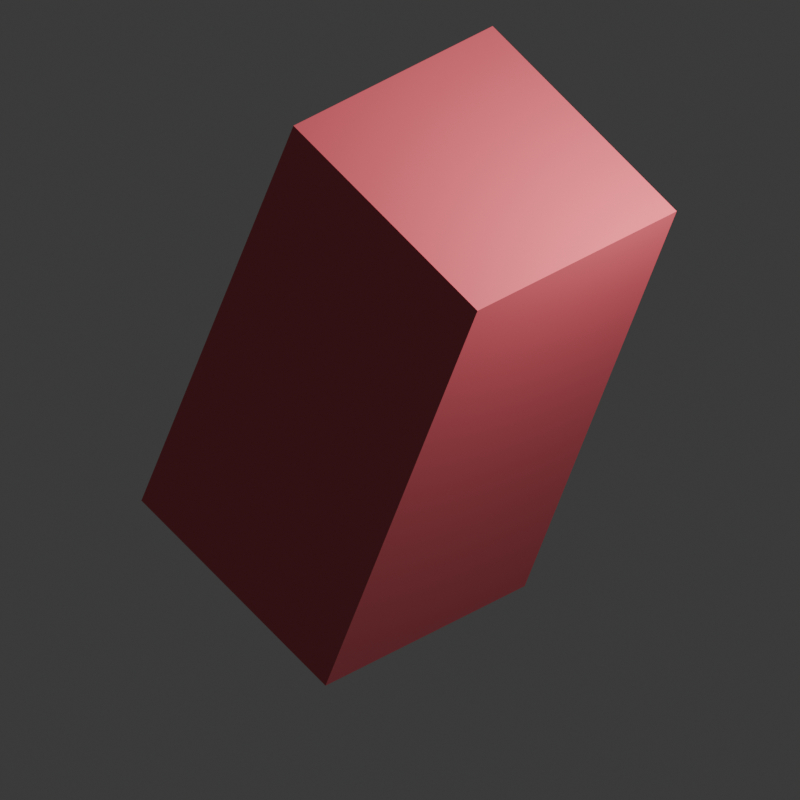 # Source: untitled.blend  (saved by Blender 4.3.34; exported with 4.5.12 LTS)
import bpy
from mathutils import Matrix  # noqa: F401  (used for matrix-valued properties, if any)

bpy.ops.wm.read_factory_settings(use_empty=True)
scene = bpy.context.scene
scene.name = 'Scene'

# ---- collections
col_collection = bpy.data.collections.new('Collection'); scene.collection.children.link(col_collection)

# ---- materials (node trees are filled in below, after node groups)
mat_material = bpy.data.materials.new('Material')
mat_material.alpha_threshold = 0.0
mat_material.roughness = 0.5
mat_material.line_color = (0.0, 0.0, 0.0, 1.0)

# ---- material node trees
mat_material.use_nodes = True; mat_material.node_tree.nodes.clear()
_N = mat_material.node_tree.nodes; _L = mat_material.node_tree.links
n0 = _N.new('ShaderNodeOutputMaterial'); n0.name = 'Material Output'; n0.location = (300, 300)
n1 = _N.new('ShaderNodeBsdfPrincipled'); n1.name = 'Principled BSDF'; n1.location = (10, 300)
n1.inputs[0].default_value = (0.8002, 0.1255, 0.1605, 1.0)
n1.inputs[3].default_value = 1.45
_L.new(n1.outputs[0], n0.inputs[0])
n0.is_active_output = True

# ---- world
world_world = bpy.data.worlds.new('World'); scene.world = world_world
world_world.use_nodes = True; world_world.node_tree.nodes.clear()
_N = world_world.node_tree.nodes; _L = world_world.node_tree.links
n0 = _N.new('ShaderNodeOutputWorld'); n0.name = 'World Output'; n0.location = (300, 300)
n1 = _N.new('ShaderNodeBackground'); n1.name = 'Background'; n1.location = (10, 300)
n1.inputs[0].default_value = (0.05088, 0.05088, 0.05088, 1.0)
_L.new(n1.outputs[0], n0.inputs[0])
n0.is_active_output = True
world_world.color = (0.05088, 0.05088, 0.05088)
world_world.sun_shadow_jitter_overblur = 0.0

# ---- cameras
cam_camera = bpy.data.cameras.new('Camera')
cam_camera.type = 'ORTHO'
cam_camera.clip_end = 100.0
cam_camera.ortho_scale = 5.68
cam_camera.show_background_images = True

# ---- lights
light_light = bpy.data.lights.new('Light', 'POINT')
light_light.energy = 1000.0
light_light.shadow_soft_size = 0.1

# ---- meshes
me_cube = bpy.data.meshes.new('Cube')
me_cube.from_pydata([(1.0, 1.0, 1.0), (1.0, 1.0, -1.0), (1.0, -1.0, 1.0), (1.0, -1.0, -1.0), (-1.0, 1.0, 1.0), (-1.0, 1.0, -1.0), (-1.0, -1.0, 1.0), (-1.0, -1.0, -1.0), (-1.0, 1.0, 1.0), (1.0, -1.0, 3.0), (-1.0, -1.0, 3.0), (1.0, 1.0, 3.0), (-1.0, 1.0, 3.0)], [(4, 8)], [(4, 6, 10, 12), (3, 2, 6, 7), (7, 6, 4, 5), (5, 1, 3, 7), (1, 0, 2, 3), (5, 4, 0, 1), (11, 12, 10, 9), (2, 0, 11, 9), (0, 4, 12, 11), (6, 2, 9, 10)])
_uv = me_cube.uv_layers.new(name='UVMap')
_uv.uv.foreach_set('vector', [0.625, 0.25, 0.625, 0.0, 0.625, 0.0, 0.625, 0.25, 0.375, 0.75, 0.625, 0.75, 0.625, 1.0, 0.375, 1.0, 0.375, 0.0, 0.625, 0.0, 0.625, 0.25, 0.375, 0.25, 0.125, 0.5, 0.375, 0.5, 0.375, 0.75, 0.125, 0.75, 0.375, 0.5, 0.625, 0.5, 0.625, 0.75, 0.375, 0.75, 0.375, 0.25, 0.625, 0.25, 0.625, 0.5, 0.375, 0.5, 0.625, 0.5, 0.875, 0.5, 0.875, 0.75, 0.625, 0.75, 0.625, 0.75, 0.625, 0.5, 0.625, 0.5, 0.625, 0.75, 0.625, 0.5, 0.625, 0.25, 0.625, 0.25, 0.625, 0.5, 0.625, 1.0, 0.625, 0.75, 0.625, 0.75, 0.625, 1.0])
me_cube.materials.append(mat_material)
me_cube.use_mirror_vertex_groups = False
me_cube.update()

# ---- objects
ob_cube = bpy.data.objects.new('Cube', me_cube)
ob_light = bpy.data.objects.new('Light', light_light)
ob_camera = bpy.data.objects.new('Camera', cam_camera)
ob_up2long = bpy.data.objects.new('Up2Long', None)
ob_up2wide = bpy.data.objects.new('Up2Wide', None)
ob_wide2wide = bpy.data.objects.new('Wide2Wide', None)
ob_long2long = bpy.data.objects.new('Long2Long', None)
ob_empty = bpy.data.objects.new('Empty', None)
ob_long2up = bpy.data.objects.new('Long2Up', None)
ob_wide2up = bpy.data.objects.new('Wide2Up', None)

# ---- transforms, parenting, visibility, modifiers, constraints
ob_cube.parent = ob_up2wide
ob_cube.location = (-1.0, 0.0, 1.0)
ob_cube.lock_rotations_4d = False
ob_cube.empty_display_type = 'ARROWS'
ob_cube.lineart.crease_threshold = 0.0
ob_light.location = (4.076, 1.005, 5.904)
ob_light.rotation_euler = (0.6503, 0.05522, 1.866)
ob_light.lock_rotations_4d = False
ob_light.empty_display_type = 'ARROWS'
ob_light.color = (0.0, 0.0, 0.0, 0.0)
ob_light.lineart.crease_threshold = 0.0
ob_camera.location = (10.0, -10.0, 10.0)
ob_camera.rotation_euler = (1.047, 0.0, 0.7854)
ob_camera.lock_rotations_4d = False
ob_camera.empty_display_type = 'ARROWS'
ob_camera.color = (0.0, 0.0, 0.0, 0.0)
ob_camera.display_type = 'WIRE'
ob_camera.lineart.crease_threshold = 0.0
ob_up2long.parent = ob_long2long
ob_up2long.location = (0.0, 0.252, 0.0)
ob_up2long.rotation_euler = (-0.3916, 0.0, 0.0)
ob_up2wide.parent = ob_wide2wide
ob_up2wide.location = (0.252, -1.0, 0.0)
ob_up2wide.rotation_euler = (0.0, 0.3916, 0.0)
ob_wide2wide.parent = ob_wide2up
ob_wide2wide.location = (-2.0, 1.0, 0.0)
ob_long2long.parent = ob_long2up
ob_long2long.location = (1.0, -2.0, 0.0)
ob_empty.location = (1.0, -1.0, 0.0)
ob_long2up.location = (0.0, 2.0, 0.0)
ob_wide2up.location = (2.0, 0.0, 0.0)

# ---- collection membership
col_collection.objects.link(ob_cube)
col_collection.objects.link(ob_light)
col_collection.objects.link(ob_camera)
col_collection.objects.link(ob_up2long)
col_collection.objects.link(ob_up2wide)
col_collection.objects.link(ob_wide2wide)
col_collection.objects.link(ob_long2long)
col_collection.objects.link(ob_empty)
col_collection.objects.link(ob_long2up)
col_collection.objects.link(ob_wide2up)

# ---- scene / render settings (as saved in the file)
scene.camera = ob_camera
scene.frame_start = 1; scene.frame_end = 270; scene.frame_set(30)
scene.render.engine = 'BLENDER_EEVEE_NEXT'
scene.render.resolution_x = 512
scene.render.resolution_y = 512
scene.render.film_transparent = True
bpy.context.view_layer.update()
